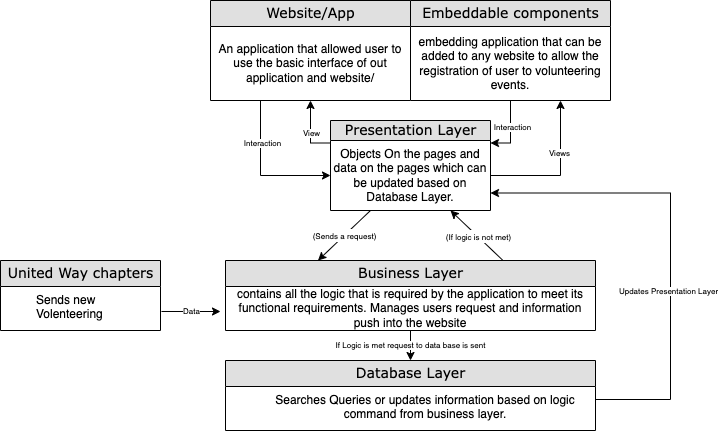

The diagram above was exported from draw.io. Its source (the exported page's mxGraphModel, read from the mxfile embedded in the PNG):
<mxGraphModel dx="1186" dy="527" grid="1" gridSize="10" guides="1" tooltips="1" connect="1" arrows="1" fold="1" page="1" pageScale="1" pageWidth="1100" pageHeight="850" background="none" math="0" shadow="0">
  <root>
    <mxCell id="0" />
    <mxCell id="1" parent="0" />
    <mxCell id="2e49270ec7c68f3f-1" value="Website/App" style="swimlane;html=1;fontStyle=0;childLayout=stackLayout;horizontal=1;startSize=26;fillColor=#e0e0e0;horizontalStack=0;resizeParent=1;resizeLast=0;collapsible=1;marginBottom=0;swimlaneFillColor=#ffffff;align=center;rounded=0;shadow=0;comic=0;labelBackgroundColor=none;strokeWidth=1;fontFamily=Verdana;fontSize=14" parent="1" vertex="1">
      <mxGeometry x="280" y="130" width="200" height="100" as="geometry" />
    </mxCell>
    <mxCell id="tNntMJZtFkV5D88stUSN-2" value="An application that allowed user to use the basic interface of out application and website/" style="text;html=1;strokeColor=none;fillColor=none;align=center;verticalAlign=middle;whiteSpace=wrap;rounded=0;" vertex="1" parent="2e49270ec7c68f3f-1">
      <mxGeometry y="26" width="200" height="74" as="geometry" />
    </mxCell>
    <mxCell id="2e49270ec7c68f3f-8" value="Embeddable components" style="swimlane;html=1;fontStyle=0;childLayout=stackLayout;horizontal=1;startSize=26;fillColor=#e0e0e0;horizontalStack=0;resizeParent=1;resizeLast=0;collapsible=1;marginBottom=0;swimlaneFillColor=#ffffff;align=center;rounded=0;shadow=0;comic=0;labelBackgroundColor=none;strokeWidth=1;fontFamily=Verdana;fontSize=14;swimlaneLine=1;" parent="1" vertex="1">
      <mxGeometry x="480" y="130" width="200" height="100" as="geometry" />
    </mxCell>
    <mxCell id="tNntMJZtFkV5D88stUSN-1" value="embedding application that can be added to any website to&amp;nbsp;allow the registration of user to volunteering events." style="text;html=1;strokeColor=none;fillColor=none;align=center;verticalAlign=middle;whiteSpace=wrap;rounded=0;" vertex="1" parent="2e49270ec7c68f3f-8">
      <mxGeometry y="26" width="200" height="74" as="geometry" />
    </mxCell>
    <mxCell id="2e49270ec7c68f3f-19" value="Presentation Layer" style="swimlane;html=1;fontStyle=0;childLayout=stackLayout;horizontal=1;startSize=20;fillColor=#e0e0e0;horizontalStack=0;resizeParent=1;resizeLast=0;collapsible=1;marginBottom=0;swimlaneFillColor=#ffffff;align=center;rounded=0;shadow=0;comic=0;labelBackgroundColor=none;strokeWidth=1;fontFamily=Verdana;fontSize=14" parent="1" vertex="1">
      <mxGeometry x="400" y="250" width="160" height="90" as="geometry" />
    </mxCell>
    <mxCell id="tNntMJZtFkV5D88stUSN-7" value="Objects On the pages and data on the pages which can be updated based on Database Layer." style="text;html=1;strokeColor=none;fillColor=none;align=center;verticalAlign=middle;whiteSpace=wrap;rounded=0;" vertex="1" parent="2e49270ec7c68f3f-19">
      <mxGeometry y="20" width="160" height="70" as="geometry" />
    </mxCell>
    <mxCell id="2e49270ec7c68f3f-30" value="Business Layer" style="swimlane;html=1;fontStyle=0;childLayout=stackLayout;horizontal=1;startSize=26;fillColor=#e0e0e0;horizontalStack=0;resizeParent=1;resizeLast=0;collapsible=1;marginBottom=0;swimlaneFillColor=#ffffff;align=center;rounded=0;shadow=0;comic=0;labelBackgroundColor=none;strokeWidth=1;fontFamily=Verdana;fontSize=14" parent="1" vertex="1">
      <mxGeometry x="295" y="390" width="370" height="70" as="geometry" />
    </mxCell>
    <mxCell id="tNntMJZtFkV5D88stUSN-8" value="contains all the logic that is required by the application to meet its functional requirements. Manages users request and information push into the website" style="text;html=1;strokeColor=none;fillColor=none;align=center;verticalAlign=middle;whiteSpace=wrap;rounded=0;" vertex="1" parent="2e49270ec7c68f3f-30">
      <mxGeometry y="26" width="370" height="44" as="geometry" />
    </mxCell>
    <mxCell id="2e49270ec7c68f3f-48" value="Database Layer" style="swimlane;html=1;fontStyle=0;childLayout=stackLayout;horizontal=1;startSize=26;fillColor=#e0e0e0;horizontalStack=0;resizeParent=1;resizeLast=0;collapsible=1;marginBottom=0;swimlaneFillColor=#ffffff;align=center;rounded=0;shadow=0;comic=0;labelBackgroundColor=none;strokeWidth=1;fontFamily=Verdana;fontSize=14" parent="1" vertex="1">
      <mxGeometry x="295" y="490" width="370" height="70" as="geometry" />
    </mxCell>
    <mxCell id="2e49270ec7c68f3f-83" value="Searches Queries or updates information based on logic command from business layer." style="shape=partialRectangle;top=0;left=0;right=0;bottom=0;html=1;align=center;verticalAlign=top;fillColor=none;spacingLeft=34;spacingRight=4;whiteSpace=wrap;overflow=hidden;rotatable=0;points=[[0,0.5],[1,0.5]];portConstraint=eastwest;dropTarget=0;" parent="2e49270ec7c68f3f-48" vertex="1">
      <mxGeometry y="26" width="370" height="34" as="geometry" />
    </mxCell>
    <mxCell id="tNntMJZtFkV5D88stUSN-3" value="" style="endArrow=classic;html=1;rounded=0;exitX=0.25;exitY=1;exitDx=0;exitDy=0;entryX=0;entryY=0.5;entryDx=0;entryDy=0;edgeStyle=orthogonalEdgeStyle;" edge="1" parent="1" source="tNntMJZtFkV5D88stUSN-2" target="tNntMJZtFkV5D88stUSN-7">
      <mxGeometry width="50" height="50" relative="1" as="geometry">
        <mxPoint x="330" y="280" as="sourcePoint" />
        <mxPoint x="380" y="230" as="targetPoint" />
      </mxGeometry>
    </mxCell>
    <mxCell id="tNntMJZtFkV5D88stUSN-19" value="Interaction" style="edgeLabel;html=1;align=center;verticalAlign=middle;resizable=0;points=[];fontSize=8;" vertex="1" connectable="0" parent="tNntMJZtFkV5D88stUSN-3">
      <mxGeometry x="-0.4207" y="1" relative="1" as="geometry">
        <mxPoint as="offset" />
      </mxGeometry>
    </mxCell>
    <mxCell id="tNntMJZtFkV5D88stUSN-4" value="" style="endArrow=classic;html=1;rounded=0;exitX=0;exitY=0.25;exitDx=0;exitDy=0;entryX=0.5;entryY=1;entryDx=0;entryDy=0;edgeStyle=orthogonalEdgeStyle;" edge="1" parent="1" source="2e49270ec7c68f3f-19" target="tNntMJZtFkV5D88stUSN-2">
      <mxGeometry width="50" height="50" relative="1" as="geometry">
        <mxPoint x="340" y="260" as="sourcePoint" />
        <mxPoint x="350" y="250" as="targetPoint" />
      </mxGeometry>
    </mxCell>
    <mxCell id="tNntMJZtFkV5D88stUSN-20" value="View" style="edgeLabel;html=1;align=center;verticalAlign=middle;resizable=0;points=[];fontSize=8;" vertex="1" connectable="0" parent="tNntMJZtFkV5D88stUSN-4">
      <mxGeometry x="-0.024" relative="1" as="geometry">
        <mxPoint y="1" as="offset" />
      </mxGeometry>
    </mxCell>
    <mxCell id="tNntMJZtFkV5D88stUSN-5" value="" style="endArrow=classic;html=1;rounded=0;entryX=0.75;entryY=1;entryDx=0;entryDy=0;exitX=1;exitY=0.5;exitDx=0;exitDy=0;edgeStyle=orthogonalEdgeStyle;" edge="1" parent="1" source="tNntMJZtFkV5D88stUSN-7" target="tNntMJZtFkV5D88stUSN-1">
      <mxGeometry width="50" height="50" relative="1" as="geometry">
        <mxPoint x="590" y="360" as="sourcePoint" />
        <mxPoint x="610" y="310" as="targetPoint" />
      </mxGeometry>
    </mxCell>
    <mxCell id="tNntMJZtFkV5D88stUSN-22" value="Views" style="edgeLabel;html=1;align=center;verticalAlign=middle;resizable=0;points=[];fontSize=8;" vertex="1" connectable="0" parent="tNntMJZtFkV5D88stUSN-5">
      <mxGeometry x="0.2828" y="2" relative="1" as="geometry">
        <mxPoint as="offset" />
      </mxGeometry>
    </mxCell>
    <mxCell id="tNntMJZtFkV5D88stUSN-6" value="" style="endArrow=classic;html=1;rounded=0;entryX=1;entryY=0.25;entryDx=0;entryDy=0;exitX=0.5;exitY=1;exitDx=0;exitDy=0;edgeStyle=orthogonalEdgeStyle;" edge="1" parent="1" source="tNntMJZtFkV5D88stUSN-1" target="2e49270ec7c68f3f-19">
      <mxGeometry width="50" height="50" relative="1" as="geometry">
        <mxPoint x="470" y="210" as="sourcePoint" />
        <mxPoint x="520" y="160" as="targetPoint" />
      </mxGeometry>
    </mxCell>
    <mxCell id="tNntMJZtFkV5D88stUSN-18" value="Interaction" style="edgeLabel;html=1;align=center;verticalAlign=middle;resizable=0;points=[];fontSize=8;" vertex="1" connectable="0" parent="tNntMJZtFkV5D88stUSN-6">
      <mxGeometry x="-0.168" y="1" relative="1" as="geometry">
        <mxPoint as="offset" />
      </mxGeometry>
    </mxCell>
    <mxCell id="tNntMJZtFkV5D88stUSN-9" value="" style="endArrow=classic;html=1;rounded=0;exitX=0.75;exitY=0;exitDx=0;exitDy=0;entryX=0.75;entryY=1;entryDx=0;entryDy=0;" edge="1" parent="1" source="2e49270ec7c68f3f-30" target="tNntMJZtFkV5D88stUSN-7">
      <mxGeometry width="50" height="50" relative="1" as="geometry">
        <mxPoint x="470" y="400" as="sourcePoint" />
        <mxPoint x="560" y="360" as="targetPoint" />
      </mxGeometry>
    </mxCell>
    <mxCell id="tNntMJZtFkV5D88stUSN-11" value="&lt;font style=&quot;font-size: 8px&quot;&gt;(If logic is not met)&lt;/font&gt;" style="edgeLabel;html=1;align=center;verticalAlign=middle;resizable=0;points=[];" vertex="1" connectable="0" parent="tNntMJZtFkV5D88stUSN-9">
      <mxGeometry x="-0.0286" relative="1" as="geometry">
        <mxPoint as="offset" />
      </mxGeometry>
    </mxCell>
    <mxCell id="tNntMJZtFkV5D88stUSN-10" value="&lt;font style=&quot;font-size: 8px&quot;&gt;(Sends a request)&lt;/font&gt;" style="endArrow=classic;html=1;rounded=0;exitX=0.25;exitY=1;exitDx=0;exitDy=0;entryX=0.25;entryY=0;entryDx=0;entryDy=0;" edge="1" parent="1" source="tNntMJZtFkV5D88stUSN-7" target="2e49270ec7c68f3f-30">
      <mxGeometry width="50" height="50" relative="1" as="geometry">
        <mxPoint x="430" y="400" as="sourcePoint" />
        <mxPoint x="340" y="410" as="targetPoint" />
      </mxGeometry>
    </mxCell>
    <mxCell id="tNntMJZtFkV5D88stUSN-15" value="" style="endArrow=classic;html=1;rounded=0;fontSize=8;entryX=1;entryY=0.75;entryDx=0;entryDy=0;edgeStyle=orthogonalEdgeStyle;exitX=1;exitY=0.5;exitDx=0;exitDy=0;" edge="1" parent="1" source="2e49270ec7c68f3f-48" target="tNntMJZtFkV5D88stUSN-7">
      <mxGeometry width="50" height="50" relative="1" as="geometry">
        <mxPoint x="670" y="529" as="sourcePoint" />
        <mxPoint x="760" y="529" as="targetPoint" />
        <Array as="points">
          <mxPoint x="665" y="529" />
          <mxPoint x="740" y="529" />
          <mxPoint x="740" y="323" />
        </Array>
      </mxGeometry>
    </mxCell>
    <mxCell id="tNntMJZtFkV5D88stUSN-23" value="Updates Presentation Layer" style="edgeLabel;html=1;align=center;verticalAlign=middle;resizable=0;points=[];fontSize=8;" vertex="1" connectable="0" parent="tNntMJZtFkV5D88stUSN-15">
      <mxGeometry x="-0.1939" y="3" relative="1" as="geometry">
        <mxPoint as="offset" />
      </mxGeometry>
    </mxCell>
    <mxCell id="tNntMJZtFkV5D88stUSN-16" value="United Way chapters" style="swimlane;html=1;fontStyle=0;childLayout=stackLayout;horizontal=1;startSize=26;fillColor=#e0e0e0;horizontalStack=0;resizeParent=1;resizeLast=0;collapsible=1;marginBottom=0;swimlaneFillColor=#ffffff;align=center;rounded=0;shadow=0;comic=0;labelBackgroundColor=none;strokeWidth=1;fontFamily=Verdana;fontSize=14" vertex="1" parent="1">
      <mxGeometry x="70" y="390" width="160" height="70" as="geometry" />
    </mxCell>
    <mxCell id="tNntMJZtFkV5D88stUSN-17" value="Sends new Volenteering opurtunites to data base is sepsific format" style="shape=partialRectangle;top=0;left=0;right=0;bottom=0;html=1;align=left;verticalAlign=top;fillColor=none;spacingLeft=34;spacingRight=4;whiteSpace=wrap;overflow=hidden;rotatable=0;points=[[0,0.5],[1,0.5]];portConstraint=eastwest;dropTarget=0;" vertex="1" parent="tNntMJZtFkV5D88stUSN-16">
      <mxGeometry y="26" width="160" height="34" as="geometry" />
    </mxCell>
    <mxCell id="tNntMJZtFkV5D88stUSN-24" value="If Logic is met request to data base is sent" style="endArrow=classic;html=1;rounded=0;fontSize=8;exitX=0.5;exitY=1;exitDx=0;exitDy=0;entryX=0.5;entryY=0;entryDx=0;entryDy=0;" edge="1" parent="1" source="tNntMJZtFkV5D88stUSN-8" target="2e49270ec7c68f3f-48">
      <mxGeometry width="50" height="50" relative="1" as="geometry">
        <mxPoint x="470" y="510" as="sourcePoint" />
        <mxPoint x="520" y="460" as="targetPoint" />
      </mxGeometry>
    </mxCell>
    <mxCell id="tNntMJZtFkV5D88stUSN-26" value="Data" style="endArrow=classic;html=1;rounded=0;fontSize=8;exitX=1.006;exitY=0.735;exitDx=0;exitDy=0;exitPerimeter=0;" edge="1" parent="1" source="tNntMJZtFkV5D88stUSN-17">
      <mxGeometry width="50" height="50" relative="1" as="geometry">
        <mxPoint x="230" y="590" as="sourcePoint" />
        <mxPoint x="290" y="441" as="targetPoint" />
      </mxGeometry>
    </mxCell>
  </root>
</mxGraphModel>